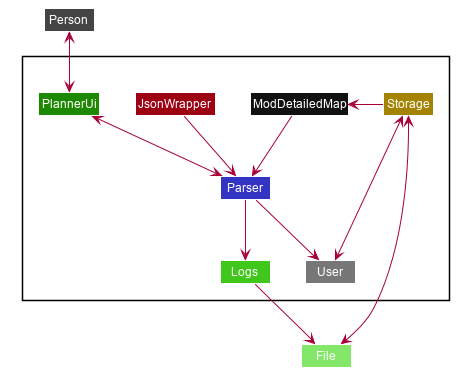

The diagram above was rendered by PlantUML. Its source (embedded in the PNG):
@startuml








skinparam BackgroundColor #FFFFFFF

skinparam Shadowing false

skinparam Class {
    FontColor #FFFFFF
    BorderThickness 1
    BorderColor #FFFFFF
    StereotypeFontColor #FFFFFF
    FontName Arial
}

skinparam Actor {
    BorderColor #000000
    Color #000000
    FontName Arial
}

skinparam Sequence {
    MessageAlign center
    BoxFontSize 15
    BoxPadding 0
    BoxFontColor #FFFFFF
    FontName Arial
}

skinparam Participant {
    FontColor #FFFFFFF
    Padding 20
}

skinparam MinClassWidth 50
skinparam ParticipantPadding 10
skinparam Shadowing false
skinparam DefaultTextAlignment center
skinparam packageStyle Rectangle

hide footbox
hide members
hide circle

Package " "<<Rectangle>> {
    Class Storage #A38300
    Class Parser #3333C4
    Class JsonWrapper #9D0012
    Class PlannerUi #1D8900
    Class ModDetailedMap #111
    Class User #777
    Class Logs #3FC71B
}

Class Person #444
Class File #83E769

Person <--> PlannerUi

PlannerUi <--> Parser
ModDetailedMap --> Parser
JsonWrapper --> Parser

Parser --> Logs
Parser --> User
User <--> Storage

Logs --> File
Storage <--> File
Storage -> ModDetailedMap
@enduml